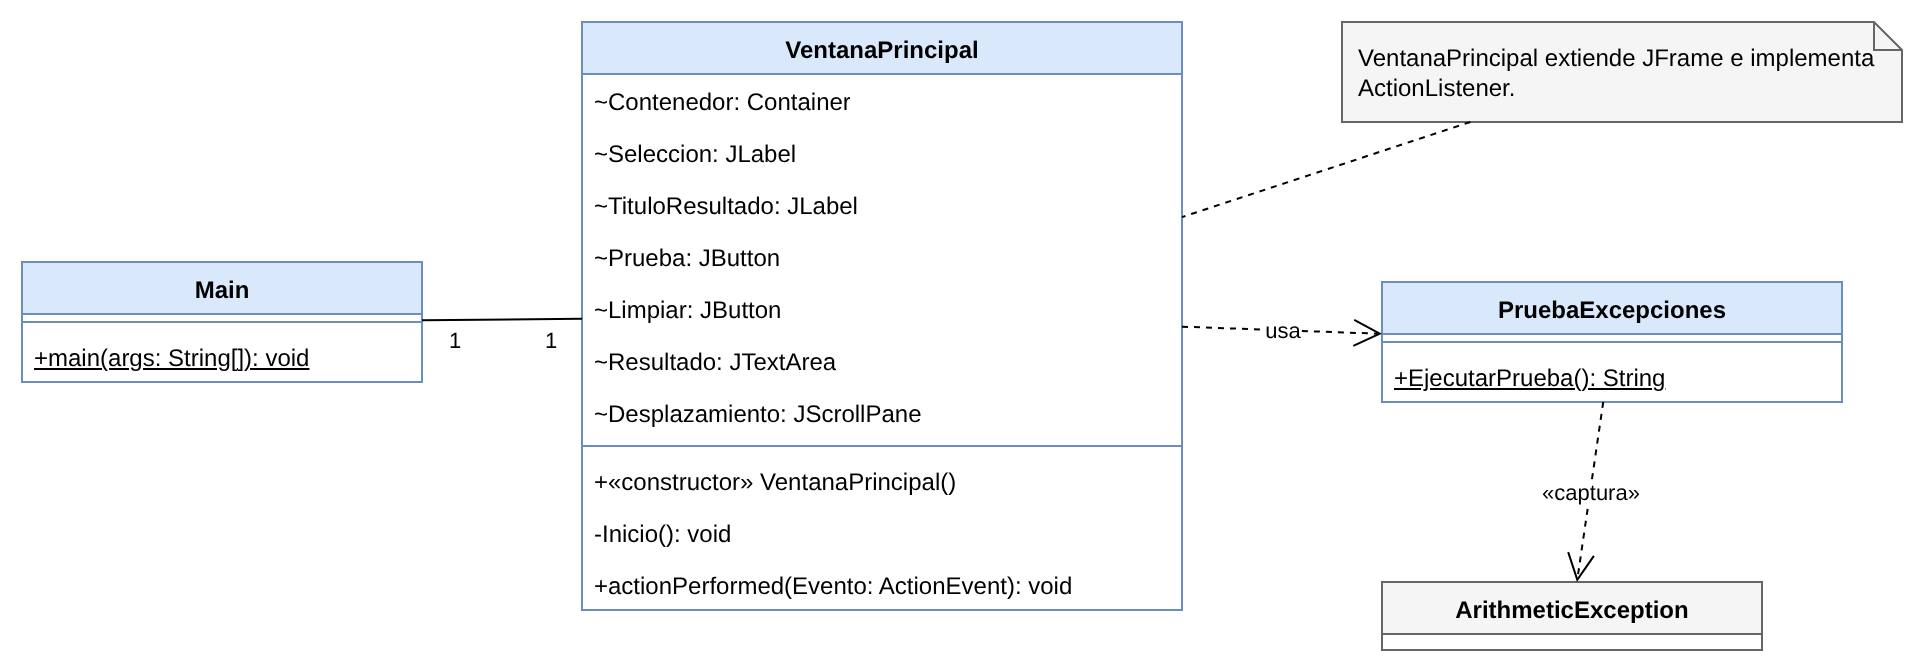

The diagram above was exported from draw.io. Its source (the exported page's mxGraphModel, read from the mxfile embedded in the PNG):
<mxGraphModel dx="1200" dy="800" grid="1" gridSize="10" guides="1" tooltips="1" connect="1" arrows="1" fold="1" page="1" pageScale="1" pageWidth="1169" pageHeight="1654" math="0" shadow="0">
  <root>
    <mxCell id="0" />
    <mxCell id="1" parent="0" />
    <mxCell id="c3" value="Main" style="swimlane;fontStyle=1;align=center;verticalAlign=top;childLayout=stackLayout;horizontal=1;startSize=26;horizontalStack=0;resizeParent=1;resizeParentMax=0;resizeLast=0;collapsible=0;marginBottom=0;whiteSpace=wrap;html=1;fillColor=#dae8fc;strokeColor=#6c8ebf;" vertex="1" parent="1">
      <mxGeometry x="40" y="160" width="200" height="60" as="geometry" />
    </mxCell>
    <mxCell id="c4" value="" style="line;strokeWidth=1;fillColor=none;align=left;verticalAlign=middle;spacingTop=-1;spacingLeft=3;spacingRight=3;rotatable=0;labelPosition=right;points=[];portConstraint=eastwest;strokeColor=inherit;" vertex="1" parent="c3">
      <mxGeometry y="26" width="200" height="8" as="geometry" />
    </mxCell>
    <mxCell id="c5" value="+main(args: String[]): void" style="text;strokeColor=none;fillColor=none;align=left;verticalAlign=top;spacingLeft=4;spacingRight=4;overflow=hidden;rotatable=0;points=[[0,0.5],[1,0.5]];portConstraint=eastwest;whiteSpace=wrap;html=1;fontStyle=4;" vertex="1" parent="c3">
      <mxGeometry y="34" width="200" height="26" as="geometry" />
    </mxCell>
    <mxCell id="c6" value="VentanaPrincipal" style="swimlane;fontStyle=1;align=center;verticalAlign=top;childLayout=stackLayout;horizontal=1;startSize=26;horizontalStack=0;resizeParent=1;resizeParentMax=0;resizeLast=0;collapsible=0;marginBottom=0;whiteSpace=wrap;html=1;fillColor=#dae8fc;strokeColor=#6c8ebf;" vertex="1" parent="1">
      <mxGeometry x="320" y="40" width="300" height="294" as="geometry" />
    </mxCell>
    <mxCell id="c7" value="~Contenedor: Container" style="text;strokeColor=none;fillColor=none;align=left;verticalAlign=top;spacingLeft=4;spacingRight=4;overflow=hidden;rotatable=0;points=[[0,0.5],[1,0.5]];portConstraint=eastwest;whiteSpace=wrap;html=1;" vertex="1" parent="c6">
      <mxGeometry y="26" width="300" height="26" as="geometry" />
    </mxCell>
    <mxCell id="c8" value="~Seleccion: JLabel" style="text;strokeColor=none;fillColor=none;align=left;verticalAlign=top;spacingLeft=4;spacingRight=4;overflow=hidden;rotatable=0;points=[[0,0.5],[1,0.5]];portConstraint=eastwest;whiteSpace=wrap;html=1;" vertex="1" parent="c6">
      <mxGeometry y="52" width="300" height="26" as="geometry" />
    </mxCell>
    <mxCell id="c9" value="~TituloResultado: JLabel" style="text;strokeColor=none;fillColor=none;align=left;verticalAlign=top;spacingLeft=4;spacingRight=4;overflow=hidden;rotatable=0;points=[[0,0.5],[1,0.5]];portConstraint=eastwest;whiteSpace=wrap;html=1;" vertex="1" parent="c6">
      <mxGeometry y="78" width="300" height="26" as="geometry" />
    </mxCell>
    <mxCell id="c10" value="~Prueba: JButton" style="text;strokeColor=none;fillColor=none;align=left;verticalAlign=top;spacingLeft=4;spacingRight=4;overflow=hidden;rotatable=0;points=[[0,0.5],[1,0.5]];portConstraint=eastwest;whiteSpace=wrap;html=1;" vertex="1" parent="c6">
      <mxGeometry y="104" width="300" height="26" as="geometry" />
    </mxCell>
    <mxCell id="c11" value="~Limpiar: JButton" style="text;strokeColor=none;fillColor=none;align=left;verticalAlign=top;spacingLeft=4;spacingRight=4;overflow=hidden;rotatable=0;points=[[0,0.5],[1,0.5]];portConstraint=eastwest;whiteSpace=wrap;html=1;" vertex="1" parent="c6">
      <mxGeometry y="130" width="300" height="26" as="geometry" />
    </mxCell>
    <mxCell id="c12" value="~Resultado: JTextArea" style="text;strokeColor=none;fillColor=none;align=left;verticalAlign=top;spacingLeft=4;spacingRight=4;overflow=hidden;rotatable=0;points=[[0,0.5],[1,0.5]];portConstraint=eastwest;whiteSpace=wrap;html=1;" vertex="1" parent="c6">
      <mxGeometry y="156" width="300" height="26" as="geometry" />
    </mxCell>
    <mxCell id="c13" value="~Desplazamiento: JScrollPane" style="text;strokeColor=none;fillColor=none;align=left;verticalAlign=top;spacingLeft=4;spacingRight=4;overflow=hidden;rotatable=0;points=[[0,0.5],[1,0.5]];portConstraint=eastwest;whiteSpace=wrap;html=1;" vertex="1" parent="c6">
      <mxGeometry y="182" width="300" height="26" as="geometry" />
    </mxCell>
    <mxCell id="c14" value="" style="line;strokeWidth=1;fillColor=none;align=left;verticalAlign=middle;spacingTop=-1;spacingLeft=3;spacingRight=3;rotatable=0;labelPosition=right;points=[];portConstraint=eastwest;strokeColor=inherit;" vertex="1" parent="c6">
      <mxGeometry y="208" width="300" height="8" as="geometry" />
    </mxCell>
    <mxCell id="c15" value="+«constructor» VentanaPrincipal()" style="text;strokeColor=none;fillColor=none;align=left;verticalAlign=top;spacingLeft=4;spacingRight=4;overflow=hidden;rotatable=0;points=[[0,0.5],[1,0.5]];portConstraint=eastwest;whiteSpace=wrap;html=1;" vertex="1" parent="c6">
      <mxGeometry y="216" width="300" height="26" as="geometry" />
    </mxCell>
    <mxCell id="c16" value="-Inicio(): void" style="text;strokeColor=none;fillColor=none;align=left;verticalAlign=top;spacingLeft=4;spacingRight=4;overflow=hidden;rotatable=0;points=[[0,0.5],[1,0.5]];portConstraint=eastwest;whiteSpace=wrap;html=1;" vertex="1" parent="c6">
      <mxGeometry y="242" width="300" height="26" as="geometry" />
    </mxCell>
    <mxCell id="c17" value="+actionPerformed(Evento: ActionEvent): void" style="text;strokeColor=none;fillColor=none;align=left;verticalAlign=top;spacingLeft=4;spacingRight=4;overflow=hidden;rotatable=0;points=[[0,0.5],[1,0.5]];portConstraint=eastwest;whiteSpace=wrap;html=1;" vertex="1" parent="c6">
      <mxGeometry y="268" width="300" height="26" as="geometry" />
    </mxCell>
    <mxCell id="c18" value="PruebaExcepciones" style="swimlane;fontStyle=1;align=center;verticalAlign=top;childLayout=stackLayout;horizontal=1;startSize=26;horizontalStack=0;resizeParent=1;resizeParentMax=0;resizeLast=0;collapsible=0;marginBottom=0;whiteSpace=wrap;html=1;fillColor=#dae8fc;strokeColor=#6c8ebf;" vertex="1" parent="1">
      <mxGeometry x="720" y="170" width="230" height="60" as="geometry" />
    </mxCell>
    <mxCell id="c19" value="" style="line;strokeWidth=1;fillColor=none;align=left;verticalAlign=middle;spacingTop=-1;spacingLeft=3;spacingRight=3;rotatable=0;labelPosition=right;points=[];portConstraint=eastwest;strokeColor=inherit;" vertex="1" parent="c18">
      <mxGeometry y="26" width="230" height="8" as="geometry" />
    </mxCell>
    <mxCell id="c20" value="+EjecutarPrueba(): String" style="text;strokeColor=none;fillColor=none;align=left;verticalAlign=top;spacingLeft=4;spacingRight=4;overflow=hidden;rotatable=0;points=[[0,0.5],[1,0.5]];portConstraint=eastwest;whiteSpace=wrap;html=1;fontStyle=4;" vertex="1" parent="c18">
      <mxGeometry y="34" width="230" height="26" as="geometry" />
    </mxCell>
    <mxCell id="c21" value="ArithmeticException" style="swimlane;fontStyle=1;align=center;verticalAlign=top;childLayout=stackLayout;horizontal=1;startSize=26;horizontalStack=0;resizeParent=1;resizeParentMax=0;resizeLast=0;collapsible=0;marginBottom=0;whiteSpace=wrap;html=1;fillColor=#f5f5f5;strokeColor=#666666;" vertex="1" parent="1">
      <mxGeometry x="720" y="320" width="190" height="34" as="geometry" />
    </mxCell>
    <mxCell id="c22" value="VentanaPrincipal extiende JFrame e implementa ActionListener." style="shape=note;whiteSpace=wrap;html=1;size=14;fillColor=#f5f5f5;strokeColor=#666666;align=left;spacingLeft=6;" vertex="1" parent="1">
      <mxGeometry x="700" y="40" width="280" height="50" as="geometry" />
    </mxCell>
    <mxCell id="c23" value="" style="endArrow=none;html=1;rounded=0;" edge="1" parent="1" source="c3" target="c6">
      <mxGeometry relative="1" as="geometry" />
    </mxCell>
    <mxCell id="c24" value="1" style="edgeLabel;resizable=0;html=1;align=center;verticalAlign=middle;" vertex="1" connectable="0" parent="c23">
      <mxGeometry x="-1" relative="1" as="geometry">
        <mxPoint x="16" y="10" as="offset" />
      </mxGeometry>
    </mxCell>
    <mxCell id="c25" value="1" style="edgeLabel;resizable=0;html=1;align=center;verticalAlign=middle;" vertex="1" connectable="0" parent="c23">
      <mxGeometry x="1" relative="1" as="geometry">
        <mxPoint x="-16" y="10" as="offset" />
      </mxGeometry>
    </mxCell>
    <mxCell id="c26" value="usa" style="endArrow=open;endSize=12;dashed=1;html=1;rounded=0;" edge="1" parent="1" source="c6" target="c18">
      <mxGeometry relative="1" as="geometry" />
    </mxCell>
    <mxCell id="c27" value="«captura»" style="endArrow=open;endSize=12;dashed=1;html=1;rounded=0;" edge="1" parent="1" source="c18" target="c21">
      <mxGeometry relative="1" as="geometry" />
    </mxCell>
    <mxCell id="c28" value="" style="endArrow=none;dashed=1;html=1;rounded=0;" edge="1" parent="1" source="c22" target="c6">
      <mxGeometry relative="1" as="geometry" />
    </mxCell>
  </root>
</mxGraphModel>